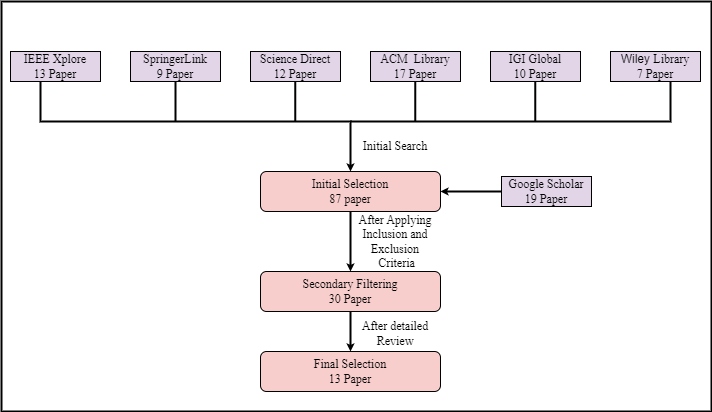

The diagram above was exported from draw.io. Its source (the exported page's mxGraphModel, read from the mxfile embedded in the PNG):
<mxGraphModel dx="1094" dy="552" grid="1" gridSize="10" guides="1" tooltips="1" connect="1" arrows="1" fold="1" page="1" pageScale="1" pageWidth="827" pageHeight="1169" math="0" shadow="0">
  <root>
    <mxCell id="0" />
    <mxCell id="1" parent="0" />
    <mxCell id="2" value="" style="rounded=0;whiteSpace=wrap;html=1;strokeWidth=2;" vertex="1" parent="1">
      <mxGeometry x="50" y="30" width="710" height="410" as="geometry" />
    </mxCell>
    <mxCell id="3" value="&lt;font face=&quot;Times New Roman&quot;&gt;Initial Selection&lt;br&gt;87 paper&lt;/font&gt;" style="rounded=1;whiteSpace=wrap;html=1;strokeWidth=1;perimeterSpacing=0;fillColor=#f8cecc;strokeColor=#000000;" vertex="1" parent="1">
      <mxGeometry x="309" y="200" width="180" height="40" as="geometry" />
    </mxCell>
    <mxCell id="4" value="&lt;font face=&quot;Times New Roman&quot;&gt;IEEE Xplore&lt;br&gt;13 Paper&lt;/font&gt;" style="rounded=0;whiteSpace=wrap;html=1;strokeWidth=1;fillColor=#e1d5e7;strokeColor=default;" vertex="1" parent="1">
      <mxGeometry x="59" y="80" width="90" height="30" as="geometry" />
    </mxCell>
    <mxCell id="5" value="&lt;font face=&quot;Times New Roman&quot;&gt;SpringerLink&lt;br&gt;9 Paper&lt;/font&gt;" style="rounded=0;whiteSpace=wrap;html=1;strokeWidth=1;fillColor=#e1d5e7;strokeColor=#000000;" vertex="1" parent="1">
      <mxGeometry x="179" y="80" width="90" height="30" as="geometry" />
    </mxCell>
    <mxCell id="6" value="&lt;font face=&quot;Times New Roman&quot;&gt;Science Direct&lt;br&gt;12 Paper&lt;/font&gt;" style="rounded=0;whiteSpace=wrap;html=1;strokeWidth=1;fillColor=#e1d5e7;strokeColor=#000000;" vertex="1" parent="1">
      <mxGeometry x="299" y="80" width="90" height="30" as="geometry" />
    </mxCell>
    <mxCell id="7" value="&lt;span style=&quot;line-height: 107%;&quot;&gt;&lt;font face=&quot;Times New Roman&quot; style=&quot;font-size: 12px;&quot;&gt;ACM&amp;nbsp; Library&lt;br&gt;17 Paper&lt;/font&gt;&lt;/span&gt;" style="rounded=0;whiteSpace=wrap;html=1;strokeWidth=1;fillColor=#e1d5e7;strokeColor=#000000;" vertex="1" parent="1">
      <mxGeometry x="419" y="80" width="90" height="30" as="geometry" />
    </mxCell>
    <mxCell id="8" value="&lt;span style=&quot;line-height: 107%; font-family: &amp;quot;Times New Roman&amp;quot;, serif;&quot;&gt;&lt;font style=&quot;font-size: 12px;&quot;&gt;IGI Global&lt;br&gt;10 Paper&lt;/font&gt;&lt;/span&gt;" style="rounded=0;whiteSpace=wrap;html=1;strokeWidth=1;fillColor=#e1d5e7;strokeColor=#000000;" vertex="1" parent="1">
      <mxGeometry x="539" y="80" width="90" height="30" as="geometry" />
    </mxCell>
    <mxCell id="9" value="&lt;font style=&quot;font-size: 12px;&quot;&gt;&lt;span style=&quot;line-height: 107%;&quot;&gt;Wiley&amp;nbsp;&lt;/span&gt;&lt;span style=&quot;font-family: &amp;quot;Times New Roman&amp;quot;;&quot;&gt;Library&lt;br&gt;7 Paper&lt;/span&gt;&lt;/font&gt;" style="rounded=0;whiteSpace=wrap;html=1;strokeWidth=1;fillColor=#e1d5e7;strokeColor=#000000;" vertex="1" parent="1">
      <mxGeometry x="659" y="80" width="90" height="30" as="geometry" />
    </mxCell>
    <mxCell id="10" value="" style="endArrow=none;html=1;rounded=0;entryX=0.666;entryY=1.018;entryDx=0;entryDy=0;entryPerimeter=0;strokeWidth=2;" edge="1" target="9" parent="1">
      <mxGeometry width="50" height="50" relative="1" as="geometry">
        <mxPoint x="399" y="150" as="sourcePoint" />
        <mxPoint x="719" y="160" as="targetPoint" />
        <Array as="points">
          <mxPoint x="719" y="150" />
          <mxPoint x="719" y="140" />
        </Array>
      </mxGeometry>
    </mxCell>
    <mxCell id="11" value="" style="endArrow=classic;html=1;rounded=0;entryX=0.5;entryY=0;entryDx=0;entryDy=0;endSize=2;strokeWidth=2;" edge="1" target="3" parent="1">
      <mxGeometry width="50" height="50" relative="1" as="geometry">
        <mxPoint x="89" y="110" as="sourcePoint" />
        <mxPoint x="339" y="150" as="targetPoint" />
        <Array as="points">
          <mxPoint x="89" y="150" />
          <mxPoint x="399" y="150" />
        </Array>
      </mxGeometry>
    </mxCell>
    <mxCell id="12" value="" style="endArrow=none;html=1;rounded=0;exitX=0.5;exitY=1;exitDx=0;exitDy=0;strokeWidth=2;" edge="1" source="5" parent="1">
      <mxGeometry width="50" height="50" relative="1" as="geometry">
        <mxPoint x="399" y="130" as="sourcePoint" />
        <mxPoint x="224" y="150" as="targetPoint" />
      </mxGeometry>
    </mxCell>
    <mxCell id="13" value="" style="endArrow=none;html=1;rounded=0;exitX=0.5;exitY=1;exitDx=0;exitDy=0;strokeWidth=2;" edge="1" parent="1">
      <mxGeometry width="50" height="50" relative="1" as="geometry">
        <mxPoint x="343.76" y="110" as="sourcePoint" />
        <mxPoint x="343.76" y="150" as="targetPoint" />
      </mxGeometry>
    </mxCell>
    <mxCell id="14" value="" style="endArrow=none;html=1;rounded=0;exitX=0.5;exitY=1;exitDx=0;exitDy=0;strokeWidth=2;" edge="1" parent="1">
      <mxGeometry width="50" height="50" relative="1" as="geometry">
        <mxPoint x="463.76" y="110" as="sourcePoint" />
        <mxPoint x="463.76" y="150" as="targetPoint" />
      </mxGeometry>
    </mxCell>
    <mxCell id="15" value="" style="endArrow=none;html=1;rounded=0;exitX=0.5;exitY=1;exitDx=0;exitDy=0;strokeWidth=2;" edge="1" parent="1">
      <mxGeometry width="50" height="50" relative="1" as="geometry">
        <mxPoint x="583.76" y="110" as="sourcePoint" />
        <mxPoint x="583.76" y="150" as="targetPoint" />
      </mxGeometry>
    </mxCell>
    <mxCell id="16" value="&lt;font face=&quot;Times New Roman&quot;&gt;Secondary Filtering&lt;br&gt;30 Paper&lt;/font&gt;" style="rounded=1;whiteSpace=wrap;html=1;strokeWidth=1;fillColor=#f8cecc;strokeColor=#000000;" vertex="1" parent="1">
      <mxGeometry x="309" y="300" width="180" height="40" as="geometry" />
    </mxCell>
    <mxCell id="17" value="" style="endArrow=classic;html=1;rounded=0;entryX=0.5;entryY=0;entryDx=0;entryDy=0;endSize=2;strokeWidth=2;" edge="1" target="16" parent="1">
      <mxGeometry width="50" height="50" relative="1" as="geometry">
        <mxPoint x="399" y="240" as="sourcePoint" />
        <mxPoint x="399" y="260" as="targetPoint" />
        <Array as="points" />
      </mxGeometry>
    </mxCell>
    <mxCell id="18" value="&lt;font face=&quot;Times New Roman&quot;&gt;After Applying Inclusion and Exclusion&lt;/font&gt;&lt;div&gt;&lt;font face=&quot;lWxwSKn5CQMHymq8RyLP&quot;&gt;&amp;nbsp;Criteria&lt;/font&gt;&lt;/div&gt;" style="text;html=1;align=center;verticalAlign=middle;whiteSpace=wrap;rounded=0;" vertex="1" parent="1">
      <mxGeometry x="399" y="230" width="90" height="80" as="geometry" />
    </mxCell>
    <mxCell id="19" value="&lt;font face=&quot;Times New Roman&quot;&gt;Final Selection&lt;br&gt;13 Paper&lt;/font&gt;" style="rounded=1;whiteSpace=wrap;html=1;strokeWidth=1;fillColor=#f8cecc;strokeColor=#000000;" vertex="1" parent="1">
      <mxGeometry x="309" y="380" width="180" height="40" as="geometry" />
    </mxCell>
    <mxCell id="20" value="" style="endArrow=classic;html=1;rounded=0;endSize=2;strokeWidth=2;entryX=0.5;entryY=0;entryDx=0;entryDy=0;exitX=0.5;exitY=1;exitDx=0;exitDy=0;" edge="1" source="16" target="19" parent="1">
      <mxGeometry width="50" height="50" relative="1" as="geometry">
        <mxPoint x="400" y="330" as="sourcePoint" />
        <mxPoint x="399" y="360" as="targetPoint" />
        <Array as="points" />
      </mxGeometry>
    </mxCell>
    <mxCell id="21" value="&lt;font face=&quot;Times New Roman&quot;&gt;Google Scholar&lt;br&gt;19 Paper&lt;/font&gt;" style="rounded=0;whiteSpace=wrap;html=1;strokeWidth=1;fillColor=#e1d5e7;strokeColor=#000000;" vertex="1" parent="1">
      <mxGeometry x="550" y="205" width="90" height="30" as="geometry" />
    </mxCell>
    <mxCell id="22" value="" style="endArrow=classic;html=1;rounded=0;entryX=1;entryY=0.5;entryDx=0;entryDy=0;strokeWidth=2;jumpSize=4;endSize=2;exitX=0;exitY=0.5;exitDx=0;exitDy=0;" edge="1" source="21" target="3" parent="1">
      <mxGeometry width="50" height="50" relative="1" as="geometry">
        <mxPoint x="579" y="200" as="sourcePoint" />
        <mxPoint x="629" y="150" as="targetPoint" />
      </mxGeometry>
    </mxCell>
    <mxCell id="23" value="&lt;font face=&quot;Times New Roman&quot;&gt;After detailed Review&lt;/font&gt;" style="text;html=1;align=center;verticalAlign=middle;whiteSpace=wrap;rounded=0;" vertex="1" parent="1">
      <mxGeometry x="399" y="347" width="90" height="30" as="geometry" />
    </mxCell>
    <mxCell id="24" value="&lt;font face=&quot;Times New Roman&quot;&gt;Initial Search&lt;/font&gt;" style="text;html=1;align=center;verticalAlign=middle;whiteSpace=wrap;rounded=0;" vertex="1" parent="1">
      <mxGeometry x="399" y="160" width="90" height="30" as="geometry" />
    </mxCell>
  </root>
</mxGraphModel>